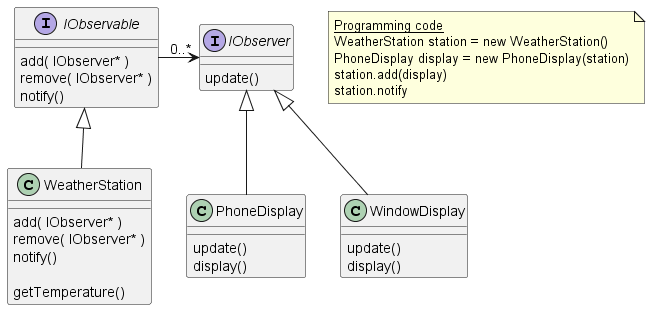

The diagram above was rendered by PlantUML. Its source (embedded in the PNG):
@startuml

interface IObservable
{
    add( IObserver* )
    remove( IObserver* )
    notify()
}

class WeatherStation extends IObservable
{
    add( IObserver* )
    remove( IObserver* )
    notify()

    getTemperature()
}

interface IObserver
{
    update()
}

class PhoneDisplay extends IObserver
{
    update()
    display()
}

class WindowDisplay extends IObserver
{
    update()
    display()
}

IObservable -right-> "0..*" IObserver

note as N1
<u>Programming code</u>
WeatherStation station = new WeatherStation()
PhoneDisplay display = new PhoneDisplay(station)
station.add(display)
station.notify
end note

@enduml